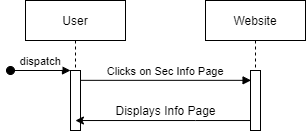

The diagram above was exported from draw.io. Its source (the exported page's mxGraphModel, read from the mxfile embedded in the PNG):
<mxGraphModel dx="1315" dy="659" grid="1" gridSize="10" guides="1" tooltips="1" connect="1" arrows="1" fold="1" page="1" pageScale="1" pageWidth="850" pageHeight="1100" math="0" shadow="0">
  <root>
    <mxCell id="0" />
    <mxCell id="1" parent="0" />
    <mxCell id="LwI8Sj4bM4566VR2wpim-1" value="User" style="shape=umlLifeline;perimeter=lifelinePerimeter;container=1;collapsible=0;recursiveResize=0;rounded=0;shadow=0;strokeWidth=1;" vertex="1" parent="1">
      <mxGeometry x="120" y="80" width="100" height="130" as="geometry" />
    </mxCell>
    <mxCell id="LwI8Sj4bM4566VR2wpim-2" value="" style="points=[];perimeter=orthogonalPerimeter;rounded=0;shadow=0;strokeWidth=1;" vertex="1" parent="LwI8Sj4bM4566VR2wpim-1">
      <mxGeometry x="45" y="70" width="10" height="60" as="geometry" />
    </mxCell>
    <mxCell id="LwI8Sj4bM4566VR2wpim-3" value="dispatch" style="verticalAlign=bottom;startArrow=oval;endArrow=block;startSize=8;shadow=0;strokeWidth=1;" edge="1" parent="LwI8Sj4bM4566VR2wpim-1" target="LwI8Sj4bM4566VR2wpim-2">
      <mxGeometry relative="1" as="geometry">
        <mxPoint x="-15" y="70" as="sourcePoint" />
      </mxGeometry>
    </mxCell>
    <mxCell id="LwI8Sj4bM4566VR2wpim-4" value="Website" style="shape=umlLifeline;perimeter=lifelinePerimeter;container=1;collapsible=0;recursiveResize=0;rounded=0;shadow=0;strokeWidth=1;" vertex="1" parent="1">
      <mxGeometry x="300" y="80" width="100" height="130" as="geometry" />
    </mxCell>
    <mxCell id="LwI8Sj4bM4566VR2wpim-5" value="" style="points=[];perimeter=orthogonalPerimeter;rounded=0;shadow=0;strokeWidth=1;" vertex="1" parent="LwI8Sj4bM4566VR2wpim-4">
      <mxGeometry x="45" y="70" width="10" height="60" as="geometry" />
    </mxCell>
    <mxCell id="LwI8Sj4bM4566VR2wpim-6" value="Clicks on Sec Info Page" style="verticalAlign=bottom;endArrow=block;shadow=0;strokeWidth=1;entryX=0.057;entryY=0.164;entryDx=0;entryDy=0;entryPerimeter=0;" edge="1" parent="1" source="LwI8Sj4bM4566VR2wpim-2" target="LwI8Sj4bM4566VR2wpim-5">
      <mxGeometry relative="1" as="geometry">
        <mxPoint x="275" y="160" as="sourcePoint" />
        <mxPoint x="340" y="160" as="targetPoint" />
      </mxGeometry>
    </mxCell>
    <mxCell id="LwI8Sj4bM4566VR2wpim-15" style="edgeStyle=orthogonalEdgeStyle;rounded=0;orthogonalLoop=1;jettySize=auto;html=1;" edge="1" parent="1" source="LwI8Sj4bM4566VR2wpim-5" target="LwI8Sj4bM4566VR2wpim-1">
      <mxGeometry relative="1" as="geometry">
        <Array as="points">
          <mxPoint x="290" y="200" />
          <mxPoint x="290" y="200" />
        </Array>
      </mxGeometry>
    </mxCell>
    <mxCell id="LwI8Sj4bM4566VR2wpim-17" value="Displays Info Page" style="text;html=1;align=center;verticalAlign=middle;resizable=0;points=[];autosize=1;" vertex="1" parent="1">
      <mxGeometry x="200" y="180" width="120" height="20" as="geometry" />
    </mxCell>
  </root>
</mxGraphModel>